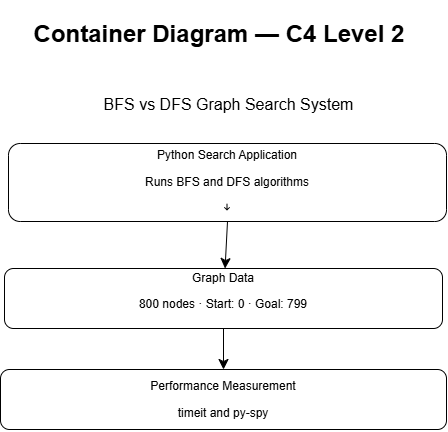

The diagram above was exported from draw.io. Its source (the exported page's mxGraphModel, read from the mxfile embedded in the PNG):
<mxGraphModel grid="0" page="0" gridSize="10" guides="1" tooltips="1" connect="1" arrows="1" fold="1" pageScale="1" pageWidth="827" pageHeight="1169" math="0" shadow="0">
  <root>
    <mxCell id="0" />
    <mxCell id="1" parent="0" />
    <mxCell id="Gzd1WuQrhxNx8jH_9316-16" edge="1" parent="1" source="Gzd1WuQrhxNx8jH_9316-3" style="edgeStyle=none;curved=1;rounded=0;orthogonalLoop=1;jettySize=auto;html=1;exitX=0.5;exitY=1;exitDx=0;exitDy=0;fontSize=12;startSize=8;endSize=8;" target="Gzd1WuQrhxNx8jH_9316-5">
      <mxGeometry relative="1" as="geometry" />
    </mxCell>
    <mxCell id="Gzd1WuQrhxNx8jH_9316-3" parent="1" style="rounded=1;whiteSpace=wrap;html=1;roundedPerimeter=1;" value="&lt;div class=&quot;oIb9lq_Box&quot;&gt;&lt;p class=&quot;w6asjq_TextBase _85PZeG_Text PDq2pG_selectionAnchorContainer&quot;&gt;&lt;span class=&quot;w6asjq_TextBase _85PZeG_Text&quot;&gt;Python Search Application&lt;/span&gt;&lt;span aria-hidden=&quot;true&quot; class=&quot;PDq2pG_selectionAnchor&quot;&gt;&lt;/span&gt;&lt;/p&gt;&lt;p class=&quot;w6asjq_TextBase _85PZeG_Text&quot;&gt;Runs BFS and DFS algorithms&lt;/p&gt;&lt;/div&gt;&lt;div class=&quot;oIb9lq_Box&quot;&gt;&lt;svg width=&quot;1em&quot; height=&quot;1em&quot; viewBox=&quot;0 0 24 24&quot; fill=&quot;currentColor&quot;&gt;&lt;path fill-rule=&quot;evenodd&quot; d=&quot;M12.707 18.707a1 1 0 0 1-1.414 0l-5-5a1 1 0 1 1 1.414-1.414L11 15.586V6a1 1 0 1 1 2 0v9.586l3.293-3.293a1 1 0 0 1 1.414 1.414l-5 5Z&quot; clip-rule=&quot;evenodd&quot;&gt;&lt;/path&gt;&lt;/svg&gt;&lt;/div&gt;&lt;div class=&quot;oIb9lq_Box&quot;&gt;&lt;p class=&quot;w6asjq_TextBase _85PZeG_Text&quot;&gt;&lt;/p&gt;&lt;/div&gt;" vertex="1">
      <mxGeometry height="78" width="438" x="152" y="274" as="geometry" />
    </mxCell>
    <mxCell id="Gzd1WuQrhxNx8jH_9316-17" edge="1" parent="1" source="Gzd1WuQrhxNx8jH_9316-5" style="edgeStyle=none;curved=1;rounded=0;orthogonalLoop=1;jettySize=auto;html=1;exitX=0.5;exitY=1;exitDx=0;exitDy=0;entryX=0.5;entryY=0;entryDx=0;entryDy=0;fontSize=12;startSize=8;endSize=8;" target="Gzd1WuQrhxNx8jH_9316-8">
      <mxGeometry relative="1" as="geometry" />
    </mxCell>
    <mxCell id="Gzd1WuQrhxNx8jH_9316-5" parent="1" style="rounded=1;whiteSpace=wrap;html=1;roundedPerimeter=1;" value="&#10;&lt;p class=&quot;w6asjq_TextBase _85PZeG_Text&quot;&gt;&lt;span class=&quot;w6asjq_TextBase _85PZeG_Text&quot;&gt;Graph Data&lt;/span&gt;&lt;/p&gt;&lt;p class=&quot;w6asjq_TextBase _85PZeG_Text&quot;&gt;800 nodes · Start: 0 · Goal: 799&lt;/p&gt;&#10;&#10;" vertex="1">
      <mxGeometry height="60" width="438" x="148" y="399" as="geometry" />
    </mxCell>
    <mxCell id="Gzd1WuQrhxNx8jH_9316-8" parent="1" style="rounded=1;whiteSpace=wrap;html=1;roundedPerimeter=1;" value="&lt;div class=&quot;oIb9lq_Box&quot;&gt;&lt;div class=&quot;oIb9lq_Box&quot;&gt;&lt;p class=&quot;w6asjq_TextBase _85PZeG_Text PDq2pG_selectionAnchorContainer&quot;&gt;&lt;span class=&quot;w6asjq_TextBase _85PZeG_Text&quot;&gt;Performance Measurement&lt;/span&gt;&lt;span aria-hidden=&quot;true&quot; class=&quot;PDq2pG_selectionAnchor&quot;&gt;&lt;/span&gt;&lt;/p&gt;&lt;p class=&quot;w6asjq_TextBase _85PZeG_Text&quot;&gt;timeit and py-spy&lt;/p&gt;&lt;/div&gt;&lt;/div&gt;&lt;span class=&quot;w6asjq_TextBase Wj_uza_Caption&quot;&gt;&lt;/span&gt;" vertex="1">
      <mxGeometry height="60" width="446" x="144" y="500" as="geometry" />
    </mxCell>
    <mxCell id="Gzd1WuQrhxNx8jH_9316-10" parent="1" style="text;html=1;whiteSpace=wrap;strokeColor=none;fillColor=none;align=center;verticalAlign=middle;rounded=0;fontSize=16;" value="&lt;h2 class=&quot;w6asjq_TextBase GgxHUa_Title&quot;&gt;Container Diagram — C4 Level 2&lt;/h2&gt;&lt;div class=&quot;oIb9lq_Box&quot;&gt;&lt;p class=&quot;w6asjq_TextBase _85PZeG_Text&quot;&gt;&lt;/p&gt;&lt;/div&gt;" vertex="1">
      <mxGeometry height="44" width="408" x="159" y="143" as="geometry" />
    </mxCell>
    <mxCell id="Gzd1WuQrhxNx8jH_9316-12" parent="1" style="text;html=1;whiteSpace=wrap;strokeColor=none;fillColor=none;align=center;verticalAlign=middle;rounded=0;fontSize=16;" value="&lt;p class=&quot;w6asjq_TextBase _85PZeG_Text&quot;&gt;BFS vs DFS Graph Search System&lt;/p&gt;&lt;div class=&quot;oIb9lq_Box&quot;&gt;&lt;p class=&quot;w6asjq_TextBase _85PZeG_Text&quot;&gt;&lt;/p&gt;&lt;/div&gt;" vertex="1">
      <mxGeometry height="30" width="427" x="159" y="220" as="geometry" />
    </mxCell>
  </root>
</mxGraphModel>